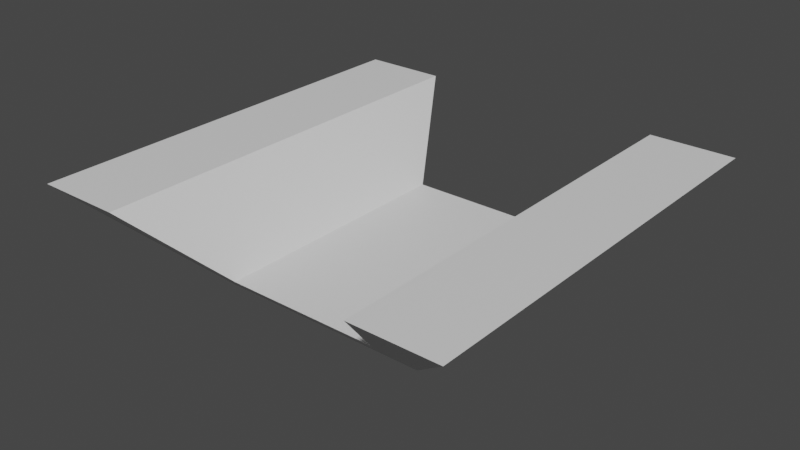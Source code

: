 # Source: straight.blend  (saved by Blender 3.3.6; exported with 4.5.12 LTS)
import bpy
from mathutils import Matrix  # noqa: F401  (used for matrix-valued properties, if any)

bpy.ops.wm.read_factory_settings(use_empty=True)
scene = bpy.context.scene
scene.name = 'Scene'

# ---- collections
col_collection = bpy.data.collections.new('Collection'); scene.collection.children.link(col_collection)

# ---- materials (node trees are filled in below, after node groups)
mat_material = bpy.data.materials.new('Material')
mat_material.alpha_threshold = 0.0
mat_material.use_transparent_shadow = False
mat_material.roughness = 0.5
mat_material.line_color = (0.0, 0.0, 0.0, 1.0)

# ---- material node trees
mat_material.use_nodes = True; mat_material.node_tree.nodes.clear()
_N = mat_material.node_tree.nodes; _L = mat_material.node_tree.links
n0 = _N.new('ShaderNodeOutputMaterial'); n0.name = 'Material Output'; n0.location = (300, 300)
n1 = _N.new('ShaderNodeBsdfPrincipled'); n1.name = 'Principled BSDF'; n1.location = (10, 300)
n1.distribution = 'GGX'
n1.subsurface_method = 'RANDOM_WALK_SKIN'
n1.inputs[3].default_value = 1.45
n1.inputs[27].default_value = (0.0, 0.0, 0.0, 1.0)
n1.inputs[28].default_value = 1.0
_L.new(n1.outputs[0], n0.inputs[0])
n0.is_active_output = True

# ---- world
world_world = bpy.data.worlds.new('World'); scene.world = world_world
world_world.use_nodes = True; world_world.node_tree.nodes.clear()
_N = world_world.node_tree.nodes; _L = world_world.node_tree.links
n0 = _N.new('ShaderNodeOutputWorld'); n0.name = 'World Output'; n0.location = (300, 300)
n1 = _N.new('ShaderNodeBackground'); n1.name = 'Background'; n1.location = (10, 300)
n1.inputs[0].default_value = (0.05088, 0.05088, 0.05088, 1.0)
_L.new(n1.outputs[0], n0.inputs[0])
n0.is_active_output = True
world_world.color = (0.05088, 0.05088, 0.05088)
world_world.use_sun_shadow = False
world_world.sun_shadow_jitter_overblur = 0.0

# ---- meshes
me_cube = bpy.data.meshes.new('Cube')
me_cube.from_pydata([(1.0, 1.0, 0.4767), (0.5, 0.5, -0.02323), (1.0, -1.0, 0.4767), (0.5, -0.5, -0.02323), (-1.0, 1.0, 0.4767), (-0.5, 0.5, -0.02323), (-1.0, -1.0, 0.4767), (-0.5, -0.5, -0.02323), (0.3002, 0.5, -0.02323), (-0.3002, 0.5, -0.02323), (0.6003, -1.0, 0.4767), (-0.6003, -1.0, 0.4767), (-0.3002, -0.5, -0.02323), (0.3002, -0.5, -0.02323), (-0.6003, 1.0, 0.4767), (0.6003, 1.0, 0.4767), (0.6093, 0.6093, 0.08601), (-0.6093, -0.6093, 0.08601), (0.6093, -0.6093, 0.08601), (-0.6093, 0.6093, 0.08601), (-0.3658, 0.6093, 0.08601), (0.3658, 0.6093, 0.08601), (0.3658, -0.6093, 0.08601), (-0.3658, -0.6093, 0.08601)], [], [(14, 4, 6, 11), (23, 11, 6, 17), (17, 6, 4, 19), (8, 1, 3, 13), (16, 0, 2, 18), (21, 15, 0, 16), (19, 4, 14, 20), (23, 20, 14, 11), (5, 9, 12, 7), (9, 8, 13, 12), (18, 2, 10, 22), (22, 10, 15, 21), (0, 15, 10, 2), (20, 23, 22, 21), (13, 22, 23, 12), (3, 18, 22, 13), (9, 20, 21, 8), (5, 19, 20, 9), (8, 21, 16, 1), (1, 16, 18, 3), (7, 17, 19, 5), (12, 23, 17, 7)])
_uv = me_cube.uv_layers.new(name='UVMap')
_uv.uv.foreach_set('vector', [0.7917, 0.5, 0.875, 0.5, 0.875, 0.75, 0.7917, 0.75, 0.4296, 0.9167, 0.625, 0.9167, 0.625, 1.0, 0.4296, 1.0, 0.4296, 0.0, 0.625, 0.0, 0.625, 0.25, 0.4296, 0.25, 0.2917, 0.5, 0.375, 0.5, 0.375, 0.75, 0.2917, 0.75, 0.4296, 0.5, 0.625, 0.5, 0.625, 0.75, 0.4296, 0.75, 0.4296, 0.4167, 0.625, 0.4167, 0.625, 0.5, 0.4296, 0.5, 0.4296, 0.25, 0.625, 0.25, 0.625, 0.3333, 0.4296, 0.3333, 0.4296, 0.9167, 0.4296, 0.3333, 0.7917, 0.5, 0.625, 0.9167, 0.125, 0.5, 0.2083, 0.5, 0.2083, 0.75, 0.125, 0.75, 0.2083, 0.5, 0.2917, 0.5, 0.2917, 0.75, 0.2083, 0.75, 0.4296, 0.75, 0.625, 0.75, 0.625, 0.8333, 0.4296, 0.8333, 0.4296, 0.8333, 0.625, 0.8333, 0.7083, 0.5, 0.4296, 0.4167, 0.625, 0.5, 0.7083, 0.5, 0.7083, 0.75, 0.625, 0.75, 0.4296, 0.3333, 0.4296, 0.9167, 0.4296, 0.8333, 0.4296, 0.4167, 0.375, 0.8333, 0.4296, 0.8333, 0.4296, 0.9167, 0.375, 0.9167, 0.375, 0.75, 0.4296, 0.75, 0.4296, 0.8333, 0.375, 0.8333, 0.375, 0.3333, 0.4296, 0.3333, 0.4296, 0.4167, 0.375, 0.4167, 0.375, 0.25, 0.4296, 0.25, 0.4296, 0.3333, 0.375, 0.3333, 0.375, 0.4167, 0.4296, 0.4167, 0.4296, 0.5, 0.375, 0.5, 0.375, 0.5, 0.4296, 0.5, 0.4296, 0.75, 0.375, 0.75, 0.375, 0.0, 0.4296, 0.0, 0.4296, 0.25, 0.375, 0.25, 0.375, 0.9167, 0.4296, 0.9167, 0.4296, 1.0, 0.375, 1.0])
me_cube.materials.append(mat_material)
me_cube.use_mirror_vertex_groups = False
me_cube.update()

# ---- objects
ob_cube = bpy.data.objects.new('Cube', me_cube)

# ---- transforms, parenting, visibility, modifiers, constraints
ob_cube.location = (-0.002668, -0.0001367, -0.05214)
ob_cube.lock_rotations_4d = False
ob_cube.empty_display_type = 'ARROWS'
ob_cube.lineart.crease_threshold = 0.0

# ---- collection membership
col_collection.objects.link(ob_cube)

# ---- scene / render settings (as saved in the file)
scene.frame_start = 1; scene.frame_end = 250; scene.frame_set(1)
scene.render.engine = 'BLENDER_EEVEE_NEXT'
scene.cycles.sampling_pattern = 'TABULATED_SOBOL'
scene.cycles.use_light_tree = False
scene.view_settings.view_transform = 'Filmic'
bpy.context.view_layer.update()

# ---- added for rendering (the .blend has no active camera and no usable light): camera, sun
cam_auto = bpy.data.cameras.new('AutoCamera')
cam_auto.lens = 50.0
cam_auto.sensor_width = 36.0
cam_auto.clip_end = 1000.0
ob_auto_camera = bpy.data.objects.new('AutoCamera', cam_auto)
scene.collection.objects.link(ob_auto_camera)
ob_auto_camera.location = (2.65483, -3.18913, 2.30059)
ob_auto_camera.rotation_euler = (1.09748, -7.21219e-08, 0.694738)
scene.camera = ob_auto_camera
light_auto_sun = bpy.data.lights.new('AutoSun', 'SUN')
light_auto_sun.energy = 3.0
light_auto_sun.angle = 0.0523599
ob_auto_sun = bpy.data.objects.new('AutoSun', light_auto_sun)
scene.collection.objects.link(ob_auto_sun)
ob_auto_sun.rotation_euler = (0.872665, 0.174533, 0.523599)
bpy.context.view_layer.update()
